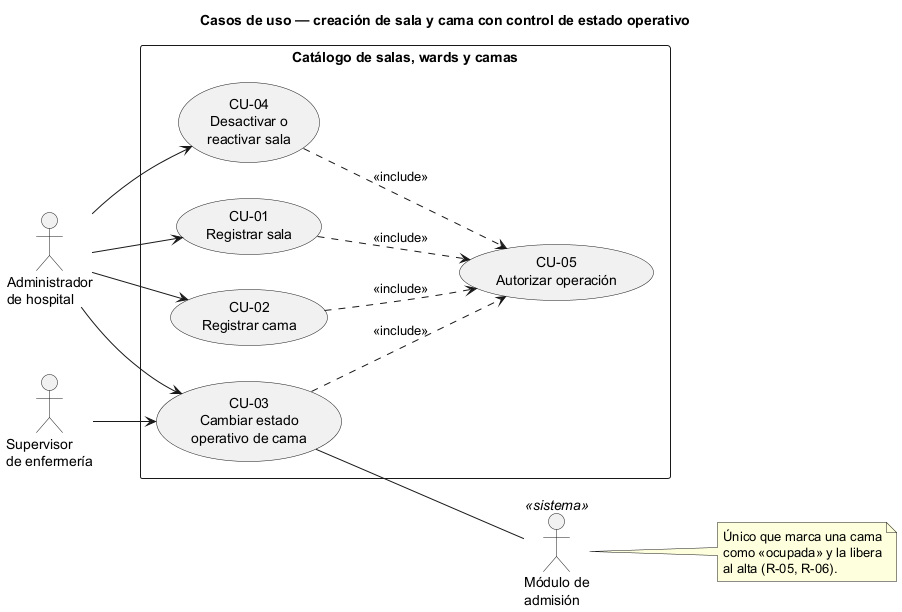

The diagram above was rendered by PlantUML. Its source (embedded in the PNG):
@startuml semana-01-casos-de-uso
' Semana 1 — Catálogo de salas, wards y camas (tarea Odoo 2443)
title Casos de uso — creación de sala y cama con control de estado operativo
left to right direction
skinparam packageStyle rectangle

actor "Administrador\nde hospital" as Admin
actor "Supervisor\nde enfermería" as Sup

rectangle "Catálogo de salas, wards y camas" {
  usecase "CU-01\nRegistrar sala" as CU01
  usecase "CU-02\nRegistrar cama" as CU02
  usecase "CU-03\nCambiar estado\noperativo de cama" as CU03
  usecase "CU-04\nDesactivar o\nreactivar sala" as CU04
  usecase "CU-05\nAutorizar operación" as CU05
}

actor "Módulo de\nadmisión" <<sistema>> as Adm

Admin --> CU01
Admin --> CU02
Admin --> CU03
Admin --> CU04
Sup --> CU03
CU03 -- Adm

CU01 ..> CU05 : <<include>>
CU02 ..> CU05 : <<include>>
CU03 ..> CU05 : <<include>>
CU04 ..> CU05 : <<include>>

note right of Adm
  Único que marca una cama
  como «ocupada» y la libera
  al alta (R-05, R-06).
end note
@enduml